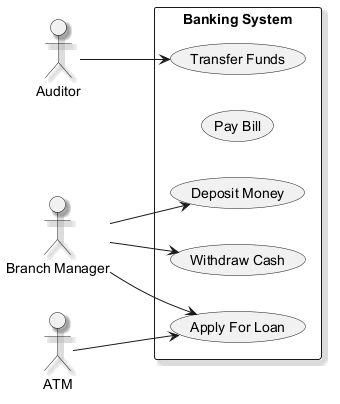

The diagram above was rendered by PlantUML. Its source (embedded in the PNG):
@startuml
skinparam monochrome true
skinparam shadowing true
left to right direction
actor "Auditor" as Auditor
actor "Branch Manager" as BranchManager
actor "ATM" as ATM
rectangle "Banking System" {
  usecase "Transfer Funds" as UC_TransferFunds
  usecase "Pay Bill" as UC_PayBill
  usecase "Deposit Money" as UC_DepositMoney
  usecase "Withdraw Cash" as UC_WithdrawCash
  usecase "Apply For Loan" as UC_ApplyForLoan
}
Auditor --> UC_TransferFunds
BranchManager --> UC_ApplyForLoan
BranchManager --> UC_WithdrawCash
BranchManager --> UC_DepositMoney
ATM --> UC_ApplyForLoan
@enduml